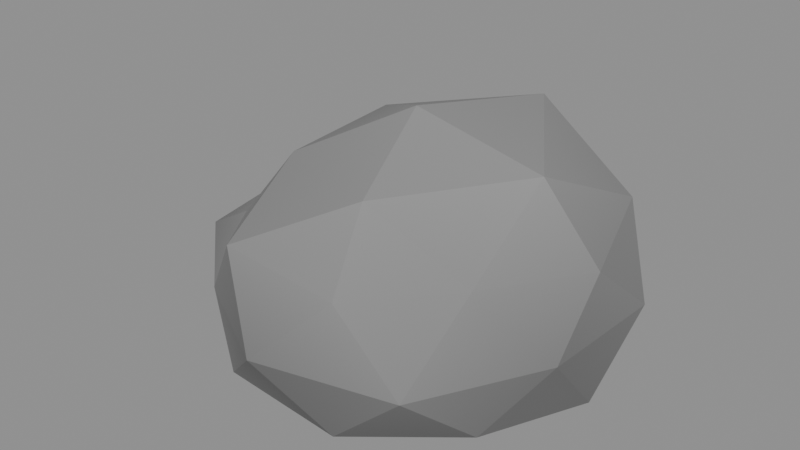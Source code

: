 # Source: rock_a.blend  (saved by Blender 5.2.45; exported with 4.5.12 LTS)
import bpy
from mathutils import Matrix  # noqa: F401  (used for matrix-valued properties, if any)

bpy.ops.wm.read_factory_settings(use_empty=True)
scene = bpy.context.scene
scene.name = 'Scene'

# ---- materials (node trees are filled in below, after node groups)
mat_rock_v = bpy.data.materials.new('rock_v')

# ---- material node trees
mat_rock_v.use_nodes = True; mat_rock_v.node_tree.nodes.clear()
_N = mat_rock_v.node_tree.nodes; _L = mat_rock_v.node_tree.links
n0 = _N.new('ShaderNodeBsdfPrincipled'); n0.name = 'Principled BSDF'; n0.location = (10, 300)
n0.inputs[2].default_value = 0.95
n0.inputs[10].default_value = 0.005
n1 = _N.new('ShaderNodeOutputMaterial'); n1.name = 'Material Output'; n1.location = (300, 300)
n2 = _N.new('ShaderNodeVertexColor'); n2.name = 'Color Attribute'; n2.location = (-450, -30)
_L.new(n0.outputs[0], n1.inputs[0])
_L.new(n2.outputs[0], n0.inputs[0])
n1.is_active_output = True

# ---- meshes
me_rock = bpy.data.meshes.new('rock')
me_rock.from_pydata([(-0.0003166, -0.0001158, -0.05), (0.3662, -0.2669, -0.01648), (0.3662, -0.2669, -0.01648), (0.3662, -0.2669, -0.01648), (0.3662, -0.2669, -0.01648), (0.3662, -0.2669, -0.01648), (-0.1365, -0.418, -0.01067), (-0.1365, -0.418, -0.01067), (-0.1365, -0.418, -0.01067), (-0.1365, -0.418, -0.01067), (-0.1365, -0.418, -0.01067), (-0.5042, -0.002649, -0.02968), (-0.5042, -0.002649, -0.02968), (-0.5042, -0.002649, -0.02968), (-0.5042, -0.002649, -0.02968), (-0.5042, -0.002649, -0.02968), (-0.1422, 0.432, -0.01693), (-0.1422, 0.432, -0.01693), (-0.1422, 0.432, -0.01693), (-0.1422, 0.432, -0.01693), (-0.1422, 0.432, -0.01693), (0.3505, 0.2543, -0.009885), (0.3505, 0.2543, -0.009885), (0.3505, 0.2543, -0.009885), (0.3505, 0.2543, -0.009885), (0.3505, 0.2543, -0.009885), (0.1279, -0.3983, 0.2456), (0.1279, -0.3983, 0.2456), (0.1279, -0.3983, 0.2456), (0.1279, -0.3983, 0.2456), (0.1279, -0.3983, 0.2456), (-0.2919, -0.2144, 0.2291), (-0.2919, -0.2144, 0.2291), (-0.2919, -0.2144, 0.2291), (-0.2919, -0.2144, 0.2291), (-0.2919, -0.2144, 0.2291), (-0.3261, 0.2373, 0.2407), (-0.3261, 0.2373, 0.2407), (-0.3261, 0.2373, 0.2407), (-0.3261, 0.2373, 0.2407), (-0.3261, 0.2373, 0.2407), (0.1366, 0.4201, 0.2527), (0.1366, 0.4201, 0.2527), (0.1366, 0.4201, 0.2527), (0.1366, 0.4201, 0.2527), (0.1366, 0.4201, 0.2527), (0.4483, -0.0008952, 0.2539), (0.4483, -0.0008952, 0.2539), (0.4483, -0.0008952, 0.2539), (0.4483, -0.0008952, 0.2539), (0.4483, -0.0008952, 0.2539), (-4.69e-05, -3.829e-05, 0.4779), (-4.69e-05, -3.829e-05, 0.4779), (-4.69e-05, -3.829e-05, 0.4779), (-4.69e-05, -3.829e-05, 0.4779), (-4.69e-05, -3.829e-05, 0.4779), (-0.09614, -0.2994, -0.05), (-0.09614, -0.2994, -0.05), (-0.09614, -0.2994, -0.05), (-0.09614, -0.2994, -0.05), (-0.09614, -0.2994, -0.05), (0.2106, -0.153, -0.05), (0.2106, -0.153, -0.05), (0.2106, -0.153, -0.05), (0.2106, -0.153, -0.05), (0.2106, -0.153, -0.05), (0.1349, -0.4144, -0.0413), (0.1349, -0.4144, -0.0413), (0.1349, -0.4144, -0.0413), (0.1349, -0.4144, -0.0413), (0.1349, -0.4144, -0.0413), (0.1349, -0.4144, -0.0413), (0.4497, 0.0005357, -0.0473), (0.4497, 0.0005357, -0.0473), (0.4497, 0.0005357, -0.0473), (0.4497, 0.0005357, -0.0473), (0.4497, 0.0005357, -0.0473), (0.4497, 0.0005357, -0.0473), (0.1951, 0.1418, -0.05), (0.1951, 0.1418, -0.05), (0.1951, 0.1418, -0.05), (0.1951, 0.1418, -0.05), (0.1951, 0.1418, -0.05), (-0.3136, 0.005581, -0.05), (-0.3136, 0.005581, -0.05), (-0.3136, 0.005581, -0.05), (-0.3136, 0.005581, -0.05), (-0.348, -0.2536, -0.03884), (-0.348, -0.2536, -0.03884), (-0.348, -0.2536, -0.03884), (-0.348, -0.2536, -0.03884), (-0.348, -0.2536, -0.03884), (-0.348, -0.2536, -0.03884), (-0.08266, 0.2679, -0.05), (-0.08266, 0.2679, -0.05), (-0.08266, 0.2679, -0.05), (-0.08266, 0.2679, -0.05), (-0.4054, 0.3013, -0.05), (-0.4054, 0.3013, -0.05), (-0.4054, 0.3013, -0.05), (-0.4054, 0.3013, -0.05), (-0.4054, 0.3013, -0.05), (-0.4054, 0.3013, -0.05), (0.1207, 0.3792, -0.02587), (0.1207, 0.3792, -0.02587), (0.1207, 0.3792, -0.02587), (0.1207, 0.3792, -0.02587), (0.1207, 0.3792, -0.02587), (0.1207, 0.3792, -0.02587), (0.4576, -0.1482, 0.1191), (0.4576, -0.1482, 0.1191), (0.4576, -0.1482, 0.1191), (0.4576, -0.1482, 0.1191), (0.4576, -0.1482, 0.1191), (0.4576, -0.1482, 0.1191), (0.4727, 0.1534, 0.1201), (0.4727, 0.1534, 0.1201), (0.4727, 0.1534, 0.1201), (0.4727, 0.1534, 0.1201), (0.4727, 0.1534, 0.1201), (0.4727, 0.1534, 0.1201), (0.001142, -0.4994, 0.1196), (0.001142, -0.4994, 0.1196), (0.001142, -0.4994, 0.1196), (0.001142, -0.4994, 0.1196), (0.001142, -0.4994, 0.1196), (0.001142, -0.4994, 0.1196), (0.3103, -0.4263, 0.1208), (0.3103, -0.4263, 0.1208), (0.3103, -0.4263, 0.1208), (0.3103, -0.4263, 0.1208), (0.3103, -0.4263, 0.1208), (0.3103, -0.4263, 0.1208), (-0.4717, -0.1539, 0.1205), (-0.4717, -0.1539, 0.1205), (-0.4717, -0.1539, 0.1205), (-0.4717, -0.1539, 0.1205), (-0.4717, -0.1539, 0.1205), (-0.4717, -0.1539, 0.1205), (-0.2519, -0.354, 0.1179), (-0.2519, -0.354, 0.1179), (-0.2519, -0.354, 0.1179), (-0.2519, -0.354, 0.1179), (-0.2519, -0.354, 0.1179), (-0.2519, -0.354, 0.1179), (-0.2975, 0.4062, 0.12), (-0.2975, 0.4062, 0.12), (-0.2975, 0.4062, 0.12), (-0.2975, 0.4062, 0.12), (-0.2975, 0.4062, 0.12), (-0.2975, 0.4062, 0.12), (-0.5029, 0.1625, 0.1228), (-0.5029, 0.1625, 0.1228), (-0.5029, 0.1625, 0.1228), (-0.5029, 0.1625, 0.1228), (-0.5029, 0.1625, 0.1228), (-0.5029, 0.1625, 0.1228), (0.2665, 0.3663, 0.1214), (0.2665, 0.3663, 0.1214), (0.2665, 0.3663, 0.1214), (0.2665, 0.3663, 0.1214), (0.2665, 0.3663, 0.1214), (0.2665, 0.3663, 0.1214), (-0.007982, 0.4325, 0.1213), (-0.007982, 0.4325, 0.1213), (-0.007982, 0.4325, 0.1213), (-0.007982, 0.4325, 0.1213), (-0.007982, 0.4325, 0.1213), (-0.007982, 0.4325, 0.1213), (0.3172, -0.2303, 0.2649), (0.3172, -0.2303, 0.2649), (0.3172, -0.2303, 0.2649), (0.3172, -0.2303, 0.2649), (0.3172, -0.2303, 0.2649), (0.3172, -0.2303, 0.2649), (-0.1342, -0.4106, 0.2801), (-0.1342, -0.4106, 0.2801), (-0.1342, -0.4106, 0.2801), (-0.1342, -0.4106, 0.2801), (-0.1342, -0.4106, 0.2801), (-0.1342, -0.4106, 0.2801), (-0.3374, 0.006862, 0.2438), (-0.3374, 0.006862, 0.2438), (-0.3374, 0.006862, 0.2438), (-0.3374, 0.006862, 0.2438), (-0.3374, 0.006862, 0.2438), (-0.3374, 0.006862, 0.2438), (-0.1264, 0.386, 0.2702), (-0.1264, 0.386, 0.2702), (-0.1264, 0.386, 0.2702), (-0.1264, 0.386, 0.2702), (-0.1264, 0.386, 0.2702), (-0.1264, 0.386, 0.2702), (0.3639, 0.2654, 0.2867), (0.3639, 0.2654, 0.2867), (0.3639, 0.2654, 0.2867), (0.3639, 0.2654, 0.2867), (0.3639, 0.2654, 0.2867), (0.3639, 0.2654, 0.2867), (0.08882, -0.2676, 0.3895), (0.08882, -0.2676, 0.3895), (0.08882, -0.2676, 0.3895), (0.08882, -0.2676, 0.3895), (0.08882, -0.2676, 0.3895), (0.08882, -0.2676, 0.3895), (0.3129, -0.003025, 0.412), (0.3129, -0.003025, 0.412), (0.3129, -0.003025, 0.412), (0.3129, -0.003025, 0.412), (0.3129, -0.003025, 0.412), (0.3129, -0.003025, 0.412), (-0.2057, -0.1512, 0.3704), (-0.2057, -0.1512, 0.3704), (-0.2057, -0.1512, 0.3704), (-0.2057, -0.1512, 0.3704), (-0.2057, -0.1512, 0.3704), (-0.2057, -0.1512, 0.3704), (-0.2171, 0.1585, 0.3796), (-0.2171, 0.1585, 0.3796), (-0.2171, 0.1585, 0.3796), (-0.2171, 0.1585, 0.3796), (-0.2171, 0.1585, 0.3796), (-0.2171, 0.1585, 0.3796), (0.0935, 0.3297, 0.4315), (0.0935, 0.3297, 0.4315), (0.0935, 0.3297, 0.4315), (0.0935, 0.3297, 0.4315), (0.0935, 0.3297, 0.4315), (0.0935, 0.3297, 0.4315)], [], [(0, 61, 56), (1, 64, 73), (0, 56, 83), (0, 83, 93), (0, 93, 78), (5, 76, 112), (6, 70, 124), (13, 92, 137), (20, 100, 147), (23, 108, 159), (4, 111, 132), (9, 126, 140), (15, 138, 156), (19, 146, 167), (24, 161, 115), (30, 170, 201), (33, 179, 214), (40, 185, 222), (44, 187, 226), (47, 197, 210), (206, 223, 52), (208, 194, 225), (193, 42, 224), (227, 217, 54), (228, 190, 218), (191, 36, 220), (219, 213, 55), (221, 184, 215), (186, 35, 216), (211, 203, 53), (212, 177, 204), (176, 27, 199), (200, 205, 51), (202, 171, 207), (172, 46, 209), (118, 198, 49), (116, 162, 196), (160, 43, 195), (168, 189, 45), (166, 145, 188), (148, 37, 192), (151, 182, 38), (153, 135, 183), (134, 32, 181), (144, 180, 34), (139, 125, 178), (121, 26, 175), (129, 169, 29), (131, 110, 174), (109, 48, 173), (157, 164, 41), (158, 107, 165), (106, 18, 163), (149, 152, 39), (150, 101, 154), (102, 14, 155), (133, 141, 31), (136, 91, 143), (90, 10, 142), (122, 127, 28), (123, 68, 128), (69, 3, 130), (113, 119, 50), (114, 77, 120), (75, 25, 117), (82, 105, 22), (80, 96, 104), (94, 16, 103), (95, 98, 17), (93, 83, 97), (85, 11, 99), (86, 89, 12), (84, 58, 87), (59, 7, 88), (74, 81, 21), (72, 62, 79), (61, 0, 78), (60, 71, 8), (57, 63, 66), (65, 2, 67)])
me_rock.polygons.foreach_set('use_smooth', [0, 0, 0, 0, 0, 0, 0, 0, 0, 0, 0, 0, 0, 0, 0, 0, 0, 0, 0, 0, 0, 0, 0, 0, 0, 0, 0, 0, 0, 0, 0, 0, 0, 0, 0, 0, 0, 0, 0, 0, 0, 0, 0, 0, 1, 0, 0, 0, 0, 0, 0, 0, 1, 0, 0, 0, 0, 0, 0, 0, 0, 0, 0, 0, 0, 0, 0, 0, 0, 0, 0, 0, 0, 0, 0, 0, 0, 0, 0, 0])
_ca = me_rock.color_attributes.new('Color', 'BYTE_COLOR', 'CORNER')
_ca.data.foreach_set('color', [0.1779, 0.1779, 0.1779, 1.0, 0.1812, 0.1812, 0.1812, 1.0, 0.1845, 0.1845, 0.1845, 1.0, 0.1714, 0.1714, 0.1714, 1.0, 0.1812, 0.1812, 0.1812, 1.0, 0.1683, 0.1683, 0.1683, 1.0, 0.1779, 0.1779, 0.1779, 1.0, 0.1845, 0.1845, 0.1845, 1.0, 0.1845, 0.1845, 0.1845, 1.0, 0.1779, 0.1779, 0.1779, 1.0, 0.1845, 0.1845, 0.1845, 1.0, 0.1812, 0.1812, 0.1812, 1.0, 0.1779, 0.1779, 0.1779, 1.0, 0.1812, 0.1812, 0.1812, 1.0, 0.1845, 0.1845, 0.1845, 1.0, 0.1714, 0.1714, 0.1714, 1.0, 0.1683, 0.1683, 0.1683, 1.0, 0.1714, 0.1714, 0.1714, 1.0, 0.2051, 0.2051, 0.2051, 1.0, 0.1714, 0.1714, 0.1714, 1.0, 0.1683, 0.1683, 0.1683, 1.0, 0.1779, 0.1779, 0.1779, 1.0, 0.1812, 0.1812, 0.1812, 1.0, 0.1912, 0.1912, 0.1912, 1.0, 0.1878, 0.1878, 0.1878, 1.0, 0.1812, 0.1812, 0.1812, 1.0, 0.1981, 0.1981, 0.1981, 1.0, 0.159, 0.159, 0.159, 1.0, 0.1946, 0.1946, 0.1946, 1.0, 0.1812, 0.1812, 0.1812, 1.0, 0.1714, 0.1714, 0.1714, 1.0, 0.1714, 0.1714, 0.1714, 1.0, 0.2086, 0.2086, 0.2086, 1.0, 0.2051, 0.2051, 0.2051, 1.0, 0.1683, 0.1683, 0.1683, 1.0, 0.2195, 0.2195, 0.2195, 1.0, 0.1779, 0.1779, 0.1779, 1.0, 0.1912, 0.1912, 0.1912, 1.0, 0.2016, 0.2016, 0.2016, 1.0, 0.1878, 0.1878, 0.1878, 1.0, 0.1981, 0.1981, 0.1981, 1.0, 0.1912, 0.1912, 0.1912, 1.0, 0.159, 0.159, 0.159, 1.0, 0.1812, 0.1812, 0.1812, 1.0, 0.2051, 0.2051, 0.2051, 1.0, 0.2346, 0.2346, 0.2346, 1.0, 0.2307, 0.2307, 0.2307, 1.0, 0.2582, 0.2582, 0.2582, 1.0, 0.2462, 0.2462, 0.2462, 1.0, 0.227, 0.227, 0.227, 1.0, 0.2346, 0.2346, 0.2346, 1.0, 0.2346, 0.2346, 0.2346, 1.0, 0.2542, 0.2542, 0.2542, 1.0, 0.2232, 0.2232, 0.2232, 1.0, 0.2051, 0.2051, 0.2051, 1.0, 0.2232, 0.2232, 0.2232, 1.0, 0.2502, 0.2502, 0.2502, 1.0, 0.2122, 0.2122, 0.2122, 1.0, 0.227, 0.227, 0.227, 1.0, 0.2705, 0.2705, 0.2705, 1.0, 0.2705, 0.2705, 0.2705, 1.0, 0.2502, 0.2502, 0.2502, 1.0, 0.2705, 0.2705, 0.2705, 1.0, 0.2705, 0.2705, 0.2705, 1.0, 0.227, 0.227, 0.227, 1.0, 0.2502, 0.2502, 0.2502, 1.0, 0.227, 0.227, 0.227, 1.0, 0.2051, 0.2051, 0.2051, 1.0, 0.2502, 0.2502, 0.2502, 1.0, 0.2502, 0.2502, 0.2502, 1.0, 0.2232, 0.2232, 0.2232, 1.0, 0.2705, 0.2705, 0.2705, 1.0, 0.2502, 0.2502, 0.2502, 1.0, 0.2232, 0.2232, 0.2232, 1.0, 0.2232, 0.2232, 0.2232, 1.0, 0.2232, 0.2232, 0.2232, 1.0, 0.2346, 0.2346, 0.2346, 1.0, 0.2232, 0.2232, 0.2232, 1.0, 0.2232, 0.2232, 0.2232, 1.0, 0.2346, 0.2346, 0.2346, 1.0, 0.2705, 0.2705, 0.2705, 1.0, 0.2232, 0.2232, 0.2232, 1.0, 0.2542, 0.2542, 0.2542, 1.0, 0.2346, 0.2346, 0.2346, 1.0, 0.2542, 0.2542, 0.2542, 1.0, 0.2462, 0.2462, 0.2462, 1.0, 0.2346, 0.2346, 0.2346, 1.0, 0.2346, 0.2346, 0.2346, 1.0, 0.2582, 0.2582, 0.2582, 1.0, 0.2705, 0.2705, 0.2705, 1.0, 0.2346, 0.2346, 0.2346, 1.0, 0.227, 0.227, 0.227, 1.0, 0.2582, 0.2582, 0.2582, 1.0, 0.227, 0.227, 0.227, 1.0, 0.2346, 0.2346, 0.2346, 1.0, 0.2582, 0.2582, 0.2582, 1.0, 0.2582, 0.2582, 0.2582, 1.0, 0.2705, 0.2705, 0.2705, 1.0, 0.2705, 0.2705, 0.2705, 1.0, 0.2582, 0.2582, 0.2582, 1.0, 0.2307, 0.2307, 0.2307, 1.0, 0.2705, 0.2705, 0.2705, 1.0, 0.2307, 0.2307, 0.2307, 1.0, 0.2122, 0.2122, 0.2122, 1.0, 0.2705, 0.2705, 0.2705, 1.0, 0.2051, 0.2051, 0.2051, 1.0, 0.227, 0.227, 0.227, 1.0, 0.2122, 0.2122, 0.2122, 1.0, 0.2051, 0.2051, 0.2051, 1.0, 0.1812, 0.1812, 0.1812, 1.0, 0.227, 0.227, 0.227, 1.0, 0.1812, 0.1812, 0.1812, 1.0, 0.2051, 0.2051, 0.2051, 1.0, 0.227, 0.227, 0.227, 1.0, 0.1912, 0.1912, 0.1912, 1.0, 0.2232, 0.2232, 0.2232, 1.0, 0.2051, 0.2051, 0.2051, 1.0, 0.1912, 0.1912, 0.1912, 1.0, 0.1981, 0.1981, 0.1981, 1.0, 0.2232, 0.2232, 0.2232, 1.0, 0.1981, 0.1981, 0.1981, 1.0, 0.2346, 0.2346, 0.2346, 1.0, 0.2232, 0.2232, 0.2232, 1.0, 0.2016, 0.2016, 0.2016, 1.0, 0.2542, 0.2542, 0.2542, 1.0, 0.2346, 0.2346, 0.2346, 1.0, 0.2016, 0.2016, 0.2016, 1.0, 0.1912, 0.1912, 0.1912, 1.0, 0.2542, 0.2542, 0.2542, 1.0, 0.1912, 0.1912, 0.1912, 1.0, 0.2462, 0.2462, 0.2462, 1.0, 0.2542, 0.2542, 0.2542, 1.0, 0.2195, 0.2195, 0.2195, 1.0, 0.227, 0.227, 0.227, 1.0, 0.2462, 0.2462, 0.2462, 1.0, 0.2195, 0.2195, 0.2195, 1.0, 0.1683, 0.1683, 0.1683, 1.0, 0.227, 0.227, 0.227, 1.0, 0.1683, 0.1683, 0.1683, 1.0, 0.2346, 0.2346, 0.2346, 1.0, 0.227, 0.227, 0.227, 1.0, 0.2086, 0.2086, 0.2086, 1.0, 0.2307, 0.2307, 0.2307, 1.0, 0.2346, 0.2346, 0.2346, 1.0, 0.2086, 0.2086, 0.2086, 1.0, 0.1714, 0.1714, 0.1714, 1.0, 0.2307, 0.2307, 0.2307, 1.0, 0.1714, 0.1714, 0.1714, 1.0, 0.2122, 0.2122, 0.2122, 1.0, 0.2307, 0.2307, 0.2307, 1.0, 0.1812, 0.1812, 0.1812, 1.0, 0.1912, 0.1912, 0.1912, 1.0, 0.2051, 0.2051, 0.2051, 1.0, 0.1812, 0.1812, 0.1812, 1.0, 0.1946, 0.1946, 0.1946, 1.0, 0.1912, 0.1912, 0.1912, 1.0, 0.1946, 0.1946, 0.1946, 1.0, 0.1878, 0.1878, 0.1878, 1.0, 0.1912, 0.1912, 0.1912, 1.0, 0.1981, 0.1981, 0.1981, 1.0, 0.2016, 0.2016, 0.2016, 1.0, 0.2346, 0.2346, 0.2346, 1.0, 0.1981, 0.1981, 0.1981, 1.0, 0.1812, 0.1812, 0.1812, 1.0, 0.2016, 0.2016, 0.2016, 1.0, 0.1812, 0.1812, 0.1812, 1.0, 0.1779, 0.1779, 0.1779, 1.0, 0.2016, 0.2016, 0.2016, 1.0, 0.1912, 0.1912, 0.1912, 1.0, 0.2195, 0.2195, 0.2195, 1.0, 0.2462, 0.2462, 0.2462, 1.0, 0.1912, 0.1912, 0.1912, 1.0, 0.1812, 0.1812, 0.1812, 1.0, 0.2195, 0.2195, 0.2195, 1.0, 0.1812, 0.1812, 0.1812, 1.0, 0.2051, 0.2051, 0.2051, 1.0, 0.2195, 0.2195, 0.2195, 1.0, 0.1683, 0.1683, 0.1683, 1.0, 0.2086, 0.2086, 0.2086, 1.0, 0.2346, 0.2346, 0.2346, 1.0, 0.1683, 0.1683, 0.1683, 1.0, 0.1714, 0.1714, 0.1714, 1.0, 0.2086, 0.2086, 0.2086, 1.0, 0.1714, 0.1714, 0.1714, 1.0, 0.1714, 0.1714, 0.1714, 1.0, 0.2086, 0.2086, 0.2086, 1.0, 0.1714, 0.1714, 0.1714, 1.0, 0.2051, 0.2051, 0.2051, 1.0, 0.2122, 0.2122, 0.2122, 1.0, 0.1714, 0.1714, 0.1714, 1.0, 0.1683, 0.1683, 0.1683, 1.0, 0.2051, 0.2051, 0.2051, 1.0, 0.1683, 0.1683, 0.1683, 1.0, 0.159, 0.159, 0.159, 1.0, 0.2051, 0.2051, 0.2051, 1.0, 0.1845, 0.1845, 0.1845, 1.0, 0.1946, 0.1946, 0.1946, 1.0, 0.159, 0.159, 0.159, 1.0, 0.1845, 0.1845, 0.1845, 1.0, 0.1812, 0.1812, 0.1812, 1.0, 0.1946, 0.1946, 0.1946, 1.0, 0.1812, 0.1812, 0.1812, 1.0, 0.1878, 0.1878, 0.1878, 1.0, 0.1946, 0.1946, 0.1946, 1.0, 0.1812, 0.1812, 0.1812, 1.0, 0.1812, 0.1812, 0.1812, 1.0, 0.1878, 0.1878, 0.1878, 1.0, 0.1812, 0.1812, 0.1812, 1.0, 0.1845, 0.1845, 0.1845, 1.0, 0.1812, 0.1812, 0.1812, 1.0, 0.1845, 0.1845, 0.1845, 1.0, 0.1779, 0.1779, 0.1779, 1.0, 0.1812, 0.1812, 0.1812, 1.0, 0.1845, 0.1845, 0.1845, 1.0, 0.1812, 0.1812, 0.1812, 1.0, 0.1779, 0.1779, 0.1779, 1.0, 0.1845, 0.1845, 0.1845, 1.0, 0.1845, 0.1845, 0.1845, 1.0, 0.1812, 0.1812, 0.1812, 1.0, 0.1845, 0.1845, 0.1845, 1.0, 0.2051, 0.2051, 0.2051, 1.0, 0.1812, 0.1812, 0.1812, 1.0, 0.1683, 0.1683, 0.1683, 1.0, 0.1845, 0.1845, 0.1845, 1.0, 0.159, 0.159, 0.159, 1.0, 0.1683, 0.1683, 0.1683, 1.0, 0.1812, 0.1812, 0.1812, 1.0, 0.1845, 0.1845, 0.1845, 1.0, 0.1812, 0.1812, 0.1812, 1.0, 0.1779, 0.1779, 0.1779, 1.0, 0.1845, 0.1845, 0.1845, 1.0, 0.1845, 0.1845, 0.1845, 1.0, 0.1714, 0.1714, 0.1714, 1.0, 0.2051, 0.2051, 0.2051, 1.0, 0.1845, 0.1845, 0.1845, 1.0, 0.1812, 0.1812, 0.1812, 1.0, 0.1714, 0.1714, 0.1714, 1.0, 0.1812, 0.1812, 0.1812, 1.0, 0.1714, 0.1714, 0.1714, 1.0, 0.1714, 0.1714, 0.1714, 1.0])
me_rock.materials.append(mat_rock_v)
me_rock.update()
me_rock.normals_split_custom_set([tuple(v) for v in zip(*[iter([-1.197e-08, 0.0, -1.0, -1.197e-08, 0.0, -1.0, -1.197e-08, 0.0, -1.0, 0.105, -0.1462, -0.9837, 0.105, -0.1462, -0.9837, 0.105, -0.1462, -0.9837, 3.949e-08, 0.0, -1.0, 3.949e-08, 0.0, -1.0, 3.949e-08, 0.0, -1.0, -2.23e-08, 0.0, -1.0, -2.23e-08, 0.0, -1.0, -2.23e-08, 0.0, -1.0, -1.453e-08, 0.0, -1.0, -1.453e-08, 0.0, -1.0, -1.453e-08, 0.0, -1.0, 0.8916, -0.3156, -0.3246, 0.8916, -0.3156, -0.3246, 0.8916, -0.3156, -0.3246, -0.04425, -0.8676, -0.4952, -0.04425, -0.8676, -0.4952, -0.04425, -0.8676, -0.4952, -0.8094, -0.4922, -0.3205, -0.8094, -0.4922, -0.3205, -0.8094, -0.4922, -0.3205, -0.3969, 0.8721, -0.2862, -0.3969, 0.8721, -0.2862, -0.3969, 0.8721, -0.2862, 0.4611, 0.7987, -0.3865, 0.4611, 0.7987, -0.3865, 0.4611, 0.7987, -0.3865, 0.8686, -0.4611, -0.1817, 0.8686, -0.4611, -0.1817, 0.8686, -0.4611, -0.1817, -0.498, -0.867, -0.01513, -0.498, -0.867, -0.01513, -0.498, -0.867, -0.01513, -0.9885, -0.09826, 0.115, -0.9885, -0.09826, 0.115, -0.9885, -0.09826, 0.115, -0.09036, 0.9924, 0.08402, -0.09036, 0.9924, 0.08402, -0.09036, 0.9924, 0.08402, 0.7115, 0.6899, -0.1335, 0.7115, 0.6899, -0.1335, 0.7115, 0.6899, -0.1335, 0.4581, -0.5925, 0.6627, 0.4581, -0.5925, 0.6627, 0.4581, -0.5925, 0.6627, -0.6921, -0.4, 0.6009, -0.6921, -0.4, 0.6009, -0.6921, -0.4, 0.6009, -0.7729, 0.04606, 0.6329, -0.7729, 0.04606, 0.6329, -0.7729, 0.04606, 0.6329, -0.08758, 0.8973, 0.4327, -0.08758, 0.8973, 0.4327, -0.08758, 0.8973, 0.4327, 0.7489, 0.1579, 0.6435, 0.7489, 0.1579, 0.6435, 0.7489, 0.1579, 0.6435, 0.2061, 0.07869, 0.9754, 0.2061, 0.07869, 0.9754, 0.2061, 0.07869, 0.9754, 0.5042, 0.2846, 0.8153, 0.5042, 0.2846, 0.8153, 0.5042, 0.2846, 0.8153, 0.4402, 0.754, 0.4875, 0.4402, 0.754, 0.4875, 0.4402, 0.754, 0.4875, -0.2724, 0.2094, 0.9391, -0.2724, 0.2094, 0.9391, -0.2724, 0.2094, 0.9391, -0.4129, 0.5231, 0.7456, -0.4129, 0.5231, 0.7456, -0.4129, 0.5231, 0.7456, -0.4955, 0.5288, 0.689, -0.4955, 0.5288, 0.689, -0.4955, 0.5288, 0.689, -0.4378, -0.04263, 0.898, -0.4378, -0.04263, 0.898, -0.4378, -0.04263, 0.898, -0.7213, -0.04699, 0.6911, -0.7213, -0.04699, 0.6911, -0.7213, -0.04699, 0.6911, -0.7938, -0.2012, 0.574, -0.7938, -0.2012, 0.574, -0.7938, -0.2012, 0.574, -0.2039, -0.3675, 0.9074, -0.2039, -0.3675, 0.9074, -0.2039, -0.3675, 0.9074, -0.2054, -0.3719, 0.9052, -0.2054, -0.3719, 0.9052, -0.2054, -0.3719, 0.9052, 0.124, -0.7175, 0.6855, 0.124, -0.7175, 0.6855, 0.124, -0.7175, 0.6855, 0.1974, -0.2478, 0.9485, 0.1974, -0.2478, 0.9485, 0.1974, -0.2478, 0.9485, 0.4805, -0.47, 0.7404, 0.4805, -0.47, 0.7404, 0.4805, -0.47, 0.7404, 0.7066, -0.3749, 0.6001, 0.7066, -0.3749, 0.6001, 0.7066, -0.3749, 0.6001, 0.8784, 0.2263, 0.421, 0.8784, 0.2263, 0.421, 0.8784, 0.2263, 0.421, 0.7184, 0.6956, 0.001211, 0.7184, 0.6956, 0.001211, 0.7184, 0.6956, 0.001211, 0.533, 0.8247, 0.1892, 0.533, 0.8247, 0.1892, 0.533, 0.8247, 0.1892, -0.1116, 0.9704, 0.2142, -0.1116, 0.9704, 0.2142, -0.1116, 0.9704, 0.2142, -0.08885, 0.9687, 0.2318, -0.08885, 0.9687, 0.2318, -0.08885, 0.9687, 0.2318, -0.5105, 0.5554, 0.6564, -0.5105, 0.5554, 0.6564, -0.5105, 0.5554, 0.6564, -0.5658, 0.03845, 0.8237, -0.5658, 0.03845, 0.8237, -0.5658, 0.03845, 0.8237, -0.6293, -0.06751, 0.7743, -0.6293, -0.06751, 0.7743, -0.6293, -0.06751, 0.7743, -0.5501, -0.1673, 0.8182, -0.5501, -0.1673, 0.8182, -0.5501, -0.1673, 0.8182, -0.7676, -0.5192, 0.3758, -0.7676, -0.5192, 0.3758, -0.7676, -0.5192, 0.3758, -0.4976, -0.8654, 0.05912, -0.4976, -0.8654, 0.05912, -0.4976, -0.8654, 0.05912, 0.1115, -0.8268, 0.5514, 0.1115, -0.8268, 0.5514, 0.1115, -0.8268, 0.5514, 0.4129, -0.5489, 0.7268, 0.4129, -0.5489, 0.7268, 0.4129, -0.5489, 0.7268, 0.7623, -0.4005, 0.5083, 0.7623, -0.4005, 0.5083, 0.7623, -0.4005, 0.5083, 0.7613, -0.4109, 0.5015, 0.7613, -0.4109, 0.5015, 0.7613, -0.4109, 0.5015, 0.2315, 0.9589, -0.1642, 0.2315, 0.9589, -0.1642, 0.2315, 0.9589, -0.1642, 0.2321, 0.9617, -0.1455, 0.2321, 0.9617, -0.1455, 0.2321, 0.9617, -0.1455, 0.1874, 0.9646, -0.1856, 0.1874, 0.9646, -0.1856, 0.1874, 0.9646, -0.1856, -0.6147, 0.5248, 0.5889, -0.6147, 0.5248, 0.5889, -0.6147, 0.5248, 0.5889, -0.7612, 0.6427, 0.08652, -0.7612, 0.6427, 0.08652, -0.7612, 0.6427, 0.08652, -0.9148, 0.2779, -0.2932, -0.9148, 0.2779, -0.2932, -0.9148, 0.2779, -0.2932, -0.5495, -0.6111, 0.5697, -0.5495, -0.6111, 0.5697, -0.5495, -0.6111, 0.5697, -0.6723, -0.7378, -0.0605, -0.6723, -0.7378, -0.0605, -0.6723, -0.7378, -0.0605, -0.596, -0.7905, -0.1411, -0.596, -0.7905, -0.1411, -0.596, -0.7905, -0.1411, 0.1996, -0.8524, 0.4833, 0.1996, -0.8524, 0.4833, 0.1996, -0.8524, 0.4833, 0.2201, -0.9261, -0.3064, 0.2201, -0.9261, -0.3064, 0.2201, -0.9261, -0.3064, 0.4837, -0.6622, -0.5723, 0.4837, -0.6622, -0.5723, 0.4837, -0.6622, -0.5723, 0.9911, -0.04996, 0.1231, 0.9911, -0.04996, 0.1231, 0.9911, -0.04996, 0.1231, 0.9946, -0.04943, -0.09152, 0.9946, -0.04943, -0.09152, 0.9946, -0.04943, -0.09152, 0.8026, 0.3814, -0.4586, 0.8026, 0.3814, -0.4586, 0.8026, 0.3814, -0.4586, 0.1472, 0.1456, -0.9783, 0.1472, 0.1456, -0.9783, 0.1472, 0.1456, -0.9783, 0.05337, 0.1176, -0.9916, 0.05337, 0.1176, -0.9916, 0.05337, 0.1176, -0.9916, 0.006844, 0.2, -0.9798, 0.006844, 0.2, -0.9798, 0.006844, 0.2, -0.9798, 0.02122, 0.205, -0.9785, 0.02122, 0.205, -0.9785, 0.02122, 0.205, -0.9785, 0.0, 0.0, -1.0, 0.0, 0.0, -1.0, 0.0, 0.0, -1.0, -0.1046, -0.03244, -0.994, -0.1046, -0.03244, -0.994, -0.1046, -0.03244, -0.994, -0.1047, -0.02889, -0.9941, -0.1047, -0.02889, -0.9941, -0.1047, -0.02889, -0.9941, -0.0508, -0.03622, -0.9981, -0.0508, -0.03622, -0.9981, -0.0508, -0.03622, -0.9981, -0.09405, -0.2844, -0.9541, -0.09405, -0.2844, -0.9541, -0.09405, -0.2844, -0.9541, 0.1151, 0.1888, -0.9752, 0.1151, 0.1888, -0.9752, 0.1151, 0.1888, -0.9752, 0.01092, 0.0005744, -0.9999, 0.01092, 0.0005744, -0.9999, 0.01092, 0.0005744, -0.9999, -3.113e-08, 0.0, -1.0, -3.113e-08, 0.0, -1.0, -3.113e-08, 0.0, -1.0, -0.1039, -0.281, -0.9541, -0.1039, -0.281, -0.9541, -0.1039, -0.281, -0.9541, 0.01841, -0.03858, -0.9991, 0.01841, -0.03858, -0.9991, 0.01841, -0.03858, -0.9991, 0.1553, -0.07778, -0.9848, 0.1553, -0.07778, -0.9848, 0.1553, -0.07778, -0.9848])] * 3)])

# ---- objects
ob_rock = bpy.data.objects.new('rock', me_rock)

# ---- transforms, parenting, visibility, modifiers, constraints
ob_rock.location = (0.0, 0.0, 0.0)
ob_rock.rotation_mode = 'QUATERNION'
ob_rock.rotation_quaternion = (1.0, 0.0, 0.0, 0.0)

# ---- collection membership
scene.collection.objects.link(ob_rock)

# ---- scene / render settings (as saved in the file)
scene.frame_start = 1; scene.frame_end = 250; scene.frame_set(1)
scene.render.engine = 'BLENDER_EEVEE_NEXT'
scene.render.bake_bias = 0.0
scene.render.bake_samples = 0
scene.render.compositor_device = 'GPU'
scene.eevee.use_volume_custom_range = False
scene.eevee.fast_gi_thickness_near = 0.1
scene.eevee.fast_gi_thickness_far = 0.0
scene.eevee.ray_tracing_options.screen_trace_thickness = 0.1
bpy.context.view_layer.update()

# ---- added for rendering (the .blend has no active camera and no usable light): camera, sun + grey world if the file has none
cam_auto = bpy.data.cameras.new('AutoCamera')
cam_auto.lens = 50.0
cam_auto.sensor_width = 36.0
cam_auto.clip_end = 1000.0
ob_auto_camera = bpy.data.objects.new('AutoCamera', cam_auto)
scene.collection.objects.link(ob_auto_camera)
ob_auto_camera.location = (1.32544, -1.64294, 1.28693)
ob_auto_camera.rotation_euler = (1.09748, -7.21219e-08, 0.694738)
scene.camera = ob_auto_camera
light_auto_sun = bpy.data.lights.new('AutoSun', 'SUN')
light_auto_sun.energy = 3.0
light_auto_sun.angle = 0.0523599
ob_auto_sun = bpy.data.objects.new('AutoSun', light_auto_sun)
scene.collection.objects.link(ob_auto_sun)
ob_auto_sun.rotation_euler = (0.872665, 0.174533, 0.523599)
if scene.world is None:
    world_auto = bpy.data.worlds.new('AutoWorld')
    world_auto.color = (0.3, 0.3, 0.3)
    scene.world = world_auto
bpy.context.view_layer.update()
